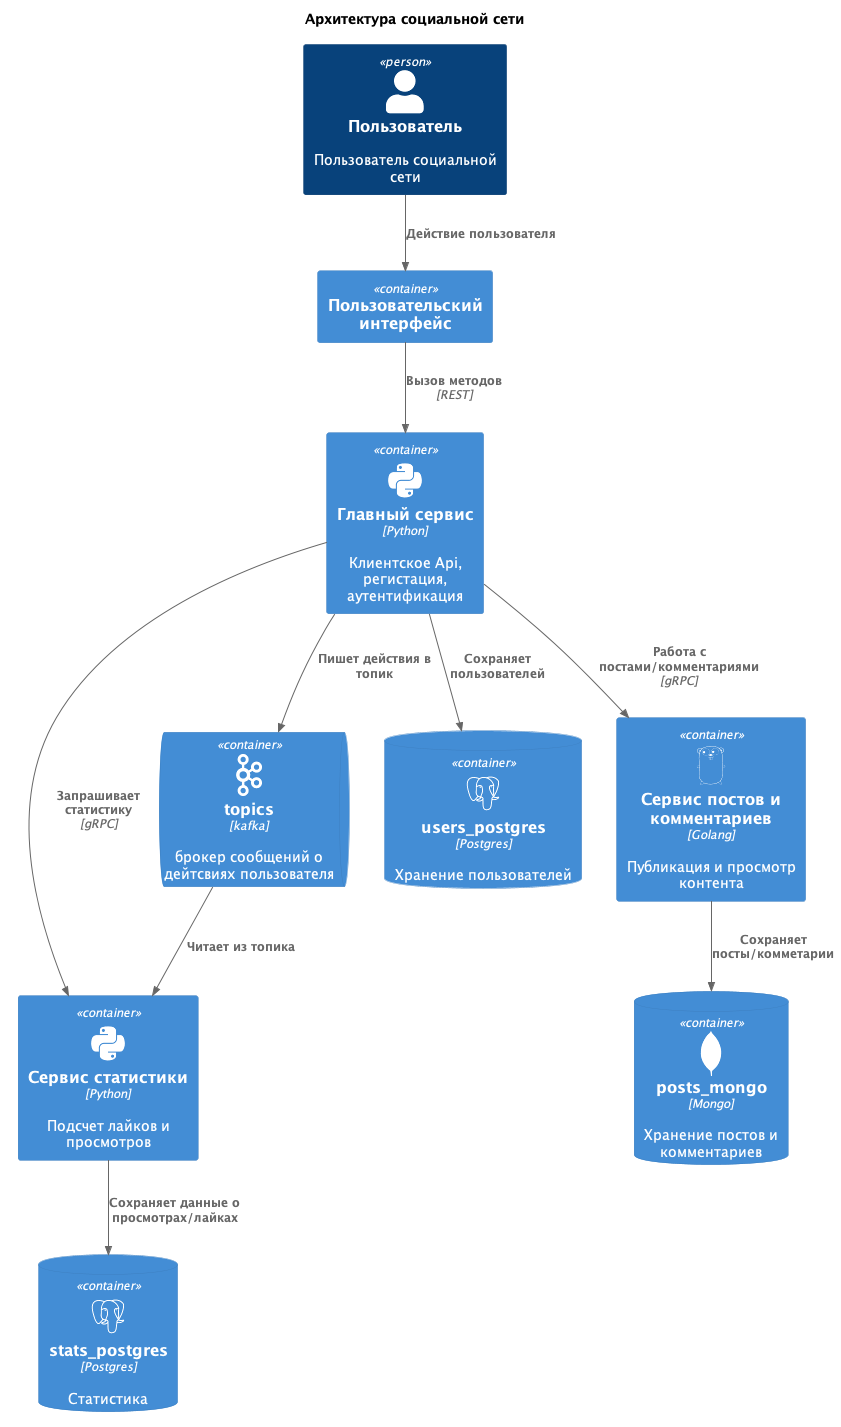

The diagram above was rendered by PlantUML. Its source (embedded in the PNG):
@startuml c4_containers
!include https://raw.githubusercontent.com/plantuml-stdlib/C4-PlantUML/master/C4_Container.puml
!define DEVICONS https://raw.githubusercontent.com/tupadr3/plantuml-icon-font-sprites/master/devicons
!include DEVICONS/python.puml
!include DEVICONS/postgresql.puml
!include DEVICONS/mongodb.puml
!include DEVICONS/go.puml
!include <cloudinsight/kafka>


title Архитектура социальной сети

' Пользователи
Person(User, "Пользователь", "Пользователь социальной сети")

' Интерфейс
Container(interface, "Пользовательский интерфейс")

' Контейнеры
Container(main_service, "Главный сервис", "Python", "Клиентское Api, регистация, аутентификация", "python")
Container(statistic_service, "Сервис статистики", "Python", "Подсчет лайков и просмотров", "python")
Container(post_service, "Сервис постов и комментариев", "Golang", "Публикация и просмотр контента", "go")

ContainerDb(UserDB, "users_postgres", "Postgres", "Хранение пользователей", "postgresql")
ContainerDb(StatsDB, "stats_postgres", "Postgres", "Статистика", "postgresql")
ContainerDb(PostsDB, "posts_mongo", "Mongo", "Хранение постов и комментариев", "mongodb")
ContainerQueue(stats, "topics", "kafka", "брокер сообщений о дейтсвиях пользователя", "kafka")

' Связи
Rel(User, interface, "Действие пользователя")
Rel(interface, main_service, "Вызов методов", "REST")
Rel(main_service, UserDB, "Сохраняет пользователей")
Rel(main_service, statistic_service, "Запрашивает статистику", "gRPC")
Rel(main_service, post_service, "Работа с постами/комментариями", "gRPC")
Rel(post_service, PostsDB, "Сохраняет посты/комметарии")
Rel(main_service, stats, "Пишет действия в топик")
Rel(stats, statistic_service, "Читает из топика")
Rel(statistic_service, StatsDB, "Сохраняет данные о просмотрах/лайках")
@enduml